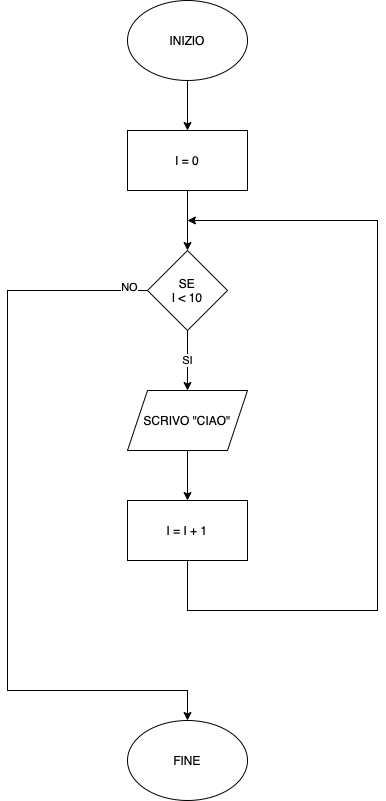

The diagram above was exported from draw.io. Its source (the exported page's mxGraphModel, read from the mxfile embedded in the PNG):
<mxGraphModel dx="808" dy="673" grid="1" gridSize="10" guides="1" tooltips="1" connect="1" arrows="1" fold="1" page="1" pageScale="1" pageWidth="827" pageHeight="1169" math="0" shadow="0">
  <root>
    <mxCell id="0" />
    <mxCell id="1" parent="0" />
    <mxCell id="nNvy0pgQ5paAUeHu1_cM-3" style="edgeStyle=orthogonalEdgeStyle;rounded=0;orthogonalLoop=1;jettySize=auto;html=1;entryX=0.5;entryY=0;entryDx=0;entryDy=0;" edge="1" parent="1" source="nNvy0pgQ5paAUeHu1_cM-1" target="nNvy0pgQ5paAUeHu1_cM-2">
      <mxGeometry relative="1" as="geometry" />
    </mxCell>
    <mxCell id="nNvy0pgQ5paAUeHu1_cM-1" value="INIZIO" style="ellipse;whiteSpace=wrap;html=1;" vertex="1" parent="1">
      <mxGeometry x="370" y="50" width="120" height="80" as="geometry" />
    </mxCell>
    <mxCell id="nNvy0pgQ5paAUeHu1_cM-6" style="edgeStyle=orthogonalEdgeStyle;rounded=0;orthogonalLoop=1;jettySize=auto;html=1;entryX=0.5;entryY=0;entryDx=0;entryDy=0;" edge="1" parent="1" source="nNvy0pgQ5paAUeHu1_cM-2" target="nNvy0pgQ5paAUeHu1_cM-4">
      <mxGeometry relative="1" as="geometry" />
    </mxCell>
    <mxCell id="nNvy0pgQ5paAUeHu1_cM-2" value="I = 0" style="rounded=0;whiteSpace=wrap;html=1;" vertex="1" parent="1">
      <mxGeometry x="370" y="180" width="120" height="60" as="geometry" />
    </mxCell>
    <mxCell id="nNvy0pgQ5paAUeHu1_cM-8" value="SI" style="edgeStyle=orthogonalEdgeStyle;rounded=0;orthogonalLoop=1;jettySize=auto;html=1;entryX=0.5;entryY=0;entryDx=0;entryDy=0;" edge="1" parent="1" source="nNvy0pgQ5paAUeHu1_cM-4" target="nNvy0pgQ5paAUeHu1_cM-7">
      <mxGeometry relative="1" as="geometry" />
    </mxCell>
    <mxCell id="nNvy0pgQ5paAUeHu1_cM-13" style="edgeStyle=orthogonalEdgeStyle;rounded=0;orthogonalLoop=1;jettySize=auto;html=1;entryX=0.5;entryY=0;entryDx=0;entryDy=0;" edge="1" parent="1" source="nNvy0pgQ5paAUeHu1_cM-4" target="nNvy0pgQ5paAUeHu1_cM-12">
      <mxGeometry relative="1" as="geometry">
        <mxPoint x="310" y="740" as="targetPoint" />
        <Array as="points">
          <mxPoint x="250" y="340" />
          <mxPoint x="250" y="740" />
        </Array>
      </mxGeometry>
    </mxCell>
    <mxCell id="nNvy0pgQ5paAUeHu1_cM-14" value="NO" style="edgeLabel;html=1;align=center;verticalAlign=middle;resizable=0;points=[];" vertex="1" connectable="0" parent="nNvy0pgQ5paAUeHu1_cM-13">
      <mxGeometry x="-0.95" y="-4" relative="1" as="geometry">
        <mxPoint as="offset" />
      </mxGeometry>
    </mxCell>
    <mxCell id="nNvy0pgQ5paAUeHu1_cM-4" value="SE&lt;br&gt;I &amp;lt; 10" style="rhombus;whiteSpace=wrap;html=1;" vertex="1" parent="1">
      <mxGeometry x="390" y="300" width="80" height="80" as="geometry" />
    </mxCell>
    <mxCell id="nNvy0pgQ5paAUeHu1_cM-10" style="edgeStyle=orthogonalEdgeStyle;rounded=0;orthogonalLoop=1;jettySize=auto;html=1;entryX=0.5;entryY=0;entryDx=0;entryDy=0;" edge="1" parent="1" source="nNvy0pgQ5paAUeHu1_cM-7" target="nNvy0pgQ5paAUeHu1_cM-9">
      <mxGeometry relative="1" as="geometry" />
    </mxCell>
    <mxCell id="nNvy0pgQ5paAUeHu1_cM-7" value="SCRIVO &quot;CIAO&quot;" style="shape=parallelogram;perimeter=parallelogramPerimeter;whiteSpace=wrap;html=1;fixedSize=1;" vertex="1" parent="1">
      <mxGeometry x="370" y="440" width="120" height="60" as="geometry" />
    </mxCell>
    <mxCell id="nNvy0pgQ5paAUeHu1_cM-11" style="edgeStyle=orthogonalEdgeStyle;rounded=0;orthogonalLoop=1;jettySize=auto;html=1;exitX=0.5;exitY=1;exitDx=0;exitDy=0;" edge="1" parent="1" source="nNvy0pgQ5paAUeHu1_cM-9">
      <mxGeometry relative="1" as="geometry">
        <mxPoint x="430" y="270" as="targetPoint" />
        <Array as="points">
          <mxPoint x="430" y="660" />
          <mxPoint x="620" y="660" />
          <mxPoint x="620" y="270" />
        </Array>
      </mxGeometry>
    </mxCell>
    <mxCell id="nNvy0pgQ5paAUeHu1_cM-9" value="I = I + 1" style="rounded=0;whiteSpace=wrap;html=1;" vertex="1" parent="1">
      <mxGeometry x="370" y="550" width="120" height="60" as="geometry" />
    </mxCell>
    <mxCell id="nNvy0pgQ5paAUeHu1_cM-12" value="FINE" style="ellipse;whiteSpace=wrap;html=1;" vertex="1" parent="1">
      <mxGeometry x="370" y="770" width="120" height="80" as="geometry" />
    </mxCell>
  </root>
</mxGraphModel>